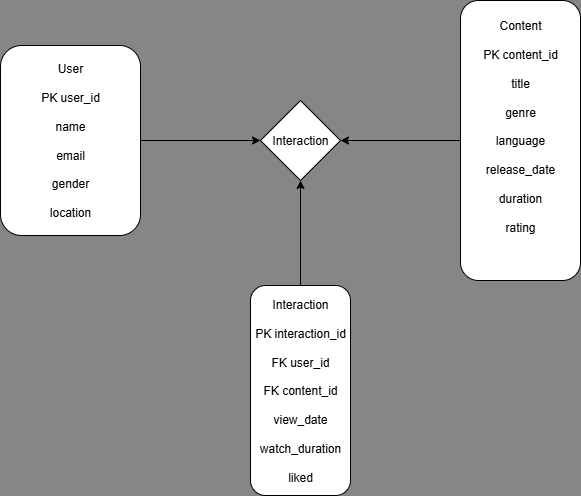

The diagram above was exported from draw.io. Its source (the exported page's mxGraphModel, read from the mxfile embedded in the PNG):
<mxGraphModel dx="872" dy="1539" grid="1" gridSize="10" guides="1" tooltips="1" connect="1" arrows="1" fold="1" page="1" pageScale="1" pageWidth="850" pageHeight="1100" background="#868686" math="0" shadow="0">
  <root>
    <mxCell id="0" />
    <mxCell id="1" parent="0" />
    <mxCell id="f-LU_-7npsI_R7m2kXbf-8" value="" style="edgeStyle=orthogonalEdgeStyle;rounded=0;orthogonalLoop=1;jettySize=auto;html=1;" edge="1" parent="1" source="f-LU_-7npsI_R7m2kXbf-1" target="f-LU_-7npsI_R7m2kXbf-4">
      <mxGeometry relative="1" as="geometry" />
    </mxCell>
    <mxCell id="f-LU_-7npsI_R7m2kXbf-1" value="Interaction&lt;div&gt;&lt;br&gt;&lt;/div&gt;&lt;div&gt;PK interaction_id&lt;/div&gt;&lt;div&gt;&lt;br&gt;&lt;/div&gt;&lt;div&gt;FK user_id&lt;/div&gt;&lt;div&gt;&lt;br&gt;&lt;/div&gt;&lt;div&gt;FK content_id&lt;/div&gt;&lt;div&gt;&lt;br&gt;&lt;/div&gt;&lt;div&gt;view_date&lt;/div&gt;&lt;div&gt;&lt;br&gt;&lt;/div&gt;&lt;div&gt;watch_duration&lt;/div&gt;&lt;div&gt;&lt;br&gt;&lt;/div&gt;&lt;div&gt;liked&lt;/div&gt;" style="rounded=1;whiteSpace=wrap;html=1;direction=south;" vertex="1" parent="1">
      <mxGeometry x="360" y="240" width="100" height="210" as="geometry" />
    </mxCell>
    <mxCell id="f-LU_-7npsI_R7m2kXbf-9" value="" style="edgeStyle=orthogonalEdgeStyle;rounded=0;orthogonalLoop=1;jettySize=auto;html=1;" edge="1" parent="1" source="f-LU_-7npsI_R7m2kXbf-2" target="f-LU_-7npsI_R7m2kXbf-4">
      <mxGeometry relative="1" as="geometry" />
    </mxCell>
    <mxCell id="f-LU_-7npsI_R7m2kXbf-2" value="Content&lt;div&gt;&lt;br&gt;&lt;/div&gt;&lt;div&gt;PK content_id&lt;/div&gt;&lt;div&gt;&lt;br&gt;&lt;/div&gt;&lt;div&gt;title&lt;/div&gt;&lt;div&gt;&lt;br&gt;&lt;/div&gt;&lt;div&gt;genre&lt;/div&gt;&lt;div&gt;&lt;br&gt;&lt;/div&gt;&lt;div&gt;language&lt;/div&gt;&lt;div&gt;&lt;br&gt;&lt;/div&gt;&lt;div&gt;release_date&lt;/div&gt;&lt;div&gt;&lt;br&gt;&lt;/div&gt;&lt;div&gt;duration&lt;/div&gt;&lt;div&gt;&lt;br&gt;&lt;/div&gt;&lt;div&gt;rating&lt;/div&gt;&lt;div&gt;&lt;br&gt;&lt;/div&gt;&lt;div&gt;&lt;br&gt;&lt;/div&gt;" style="rounded=1;whiteSpace=wrap;html=1;direction=south;" vertex="1" parent="1">
      <mxGeometry x="570" y="-45" width="120" height="280" as="geometry" />
    </mxCell>
    <mxCell id="f-LU_-7npsI_R7m2kXbf-7" value="" style="edgeStyle=orthogonalEdgeStyle;rounded=0;orthogonalLoop=1;jettySize=auto;html=1;" edge="1" parent="1" source="f-LU_-7npsI_R7m2kXbf-3" target="f-LU_-7npsI_R7m2kXbf-4">
      <mxGeometry relative="1" as="geometry" />
    </mxCell>
    <mxCell id="f-LU_-7npsI_R7m2kXbf-3" value="User&lt;div&gt;&lt;br&gt;&lt;div&gt;PK user_id&lt;/div&gt;&lt;div&gt;&lt;br&gt;&lt;/div&gt;&lt;div&gt;name&lt;/div&gt;&lt;div&gt;&lt;br&gt;&lt;/div&gt;&lt;div&gt;email&lt;/div&gt;&lt;div&gt;&lt;br&gt;&lt;/div&gt;&lt;div&gt;gender&lt;/div&gt;&lt;div&gt;&lt;br&gt;&lt;/div&gt;&lt;div&gt;location&lt;/div&gt;&lt;/div&gt;" style="rounded=1;whiteSpace=wrap;html=1;direction=west;" vertex="1" parent="1">
      <mxGeometry x="110" width="140" height="190" as="geometry" />
    </mxCell>
    <mxCell id="f-LU_-7npsI_R7m2kXbf-4" value="Interaction" style="rhombus;whiteSpace=wrap;html=1;" vertex="1" parent="1">
      <mxGeometry x="370" y="55" width="80" height="80" as="geometry" />
    </mxCell>
  </root>
</mxGraphModel>